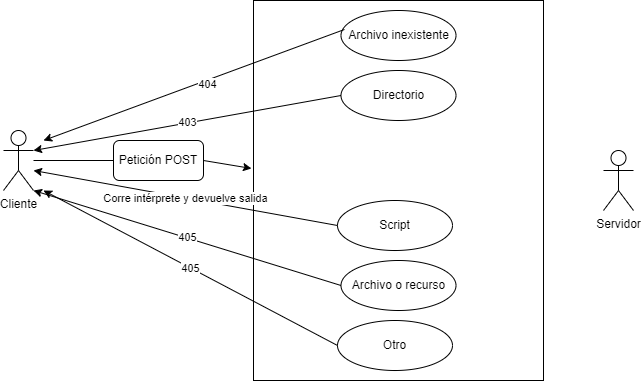

The diagram above was exported from draw.io. Its source (the exported page's mxGraphModel, read from the mxfile embedded in the PNG):
<mxGraphModel dx="1674" dy="731" grid="1" gridSize="10" guides="1" tooltips="1" connect="1" arrows="1" fold="1" page="1" pageScale="1" pageWidth="827" pageHeight="1169" math="0" shadow="0">
  <root>
    <mxCell id="0" />
    <mxCell id="1" parent="0" />
    <mxCell id="9cnpFE6HK5lOs7kfDEJY-1" value="Cliente" style="shape=umlActor;verticalLabelPosition=bottom;verticalAlign=top;html=1;outlineConnect=0;" vertex="1" parent="1">
      <mxGeometry x="80" y="310" width="30" height="60" as="geometry" />
    </mxCell>
    <mxCell id="9cnpFE6HK5lOs7kfDEJY-2" value="" style="rounded=0;whiteSpace=wrap;html=1;" vertex="1" parent="1">
      <mxGeometry x="330" y="180" width="290" height="380" as="geometry" />
    </mxCell>
    <mxCell id="9cnpFE6HK5lOs7kfDEJY-6" value="Petición POST" style="rounded=1;whiteSpace=wrap;html=1;" vertex="1" parent="1">
      <mxGeometry x="190" y="320" width="90" height="40" as="geometry" />
    </mxCell>
    <mxCell id="9cnpFE6HK5lOs7kfDEJY-7" value="" style="endArrow=none;html=1;rounded=0;entryX=0;entryY=0.5;entryDx=0;entryDy=0;" edge="1" parent="1" source="9cnpFE6HK5lOs7kfDEJY-1" target="9cnpFE6HK5lOs7kfDEJY-6">
      <mxGeometry width="50" height="50" relative="1" as="geometry">
        <mxPoint x="140" y="460" as="sourcePoint" />
        <mxPoint x="190" y="410" as="targetPoint" />
      </mxGeometry>
    </mxCell>
    <mxCell id="9cnpFE6HK5lOs7kfDEJY-8" value="" style="endArrow=classic;html=1;rounded=0;exitX=1;exitY=0.5;exitDx=0;exitDy=0;entryX=-0.007;entryY=0.442;entryDx=0;entryDy=0;entryPerimeter=0;" edge="1" parent="1" source="9cnpFE6HK5lOs7kfDEJY-6" target="9cnpFE6HK5lOs7kfDEJY-2">
      <mxGeometry width="50" height="50" relative="1" as="geometry">
        <mxPoint x="280" y="480" as="sourcePoint" />
        <mxPoint x="330" y="430" as="targetPoint" />
      </mxGeometry>
    </mxCell>
    <mxCell id="9cnpFE6HK5lOs7kfDEJY-9" value="Archivo inexistente" style="ellipse;whiteSpace=wrap;html=1;" vertex="1" parent="1">
      <mxGeometry x="417.5" y="190" width="115" height="50" as="geometry" />
    </mxCell>
    <mxCell id="9cnpFE6HK5lOs7kfDEJY-10" value="" style="endArrow=classic;html=1;rounded=0;exitX=0.03;exitY=0.38;exitDx=0;exitDy=0;exitPerimeter=0;" edge="1" parent="1" source="9cnpFE6HK5lOs7kfDEJY-9">
      <mxGeometry width="50" height="50" relative="1" as="geometry">
        <mxPoint x="250" y="210" as="sourcePoint" />
        <mxPoint x="120" y="320" as="targetPoint" />
      </mxGeometry>
    </mxCell>
    <mxCell id="9cnpFE6HK5lOs7kfDEJY-11" value="404" style="edgeLabel;html=1;align=center;verticalAlign=middle;resizable=0;points=[];" vertex="1" connectable="0" parent="9cnpFE6HK5lOs7kfDEJY-10">
      <mxGeometry x="-0.0765" y="3" relative="1" as="geometry">
        <mxPoint as="offset" />
      </mxGeometry>
    </mxCell>
    <mxCell id="9cnpFE6HK5lOs7kfDEJY-12" value="Directorio" style="ellipse;whiteSpace=wrap;html=1;" vertex="1" parent="1">
      <mxGeometry x="417.5" y="250" width="115" height="50" as="geometry" />
    </mxCell>
    <mxCell id="9cnpFE6HK5lOs7kfDEJY-13" value="403" style="endArrow=classic;html=1;rounded=0;entryX=1;entryY=0.3333333333333333;entryDx=0;entryDy=0;entryPerimeter=0;exitX=0;exitY=0.5;exitDx=0;exitDy=0;" edge="1" parent="1" source="9cnpFE6HK5lOs7kfDEJY-12" target="9cnpFE6HK5lOs7kfDEJY-1">
      <mxGeometry width="50" height="50" relative="1" as="geometry">
        <mxPoint x="350" y="320" as="sourcePoint" />
        <mxPoint x="400" y="270" as="targetPoint" />
      </mxGeometry>
    </mxCell>
    <mxCell id="9cnpFE6HK5lOs7kfDEJY-14" value="Script" style="ellipse;whiteSpace=wrap;html=1;" vertex="1" parent="1">
      <mxGeometry x="414" y="380" width="115" height="50" as="geometry" />
    </mxCell>
    <mxCell id="9cnpFE6HK5lOs7kfDEJY-15" value="Corre intérprete y devuelve salida" style="endArrow=classic;html=1;rounded=0;exitX=0;exitY=0.5;exitDx=0;exitDy=0;" edge="1" parent="1" source="9cnpFE6HK5lOs7kfDEJY-14">
      <mxGeometry width="50" height="50" relative="1" as="geometry">
        <mxPoint x="230" y="540" as="sourcePoint" />
        <mxPoint x="110" y="350" as="targetPoint" />
      </mxGeometry>
    </mxCell>
    <mxCell id="9cnpFE6HK5lOs7kfDEJY-16" value="Archivo o recurso" style="ellipse;whiteSpace=wrap;html=1;" vertex="1" parent="1">
      <mxGeometry x="417.5" y="440" width="115" height="50" as="geometry" />
    </mxCell>
    <mxCell id="9cnpFE6HK5lOs7kfDEJY-17" value="405" style="endArrow=classic;html=1;rounded=0;entryX=1;entryY=1;entryDx=0;entryDy=0;entryPerimeter=0;exitX=0;exitY=0.5;exitDx=0;exitDy=0;" edge="1" parent="1" source="9cnpFE6HK5lOs7kfDEJY-16" target="9cnpFE6HK5lOs7kfDEJY-1">
      <mxGeometry width="50" height="50" relative="1" as="geometry">
        <mxPoint x="230" y="490" as="sourcePoint" />
        <mxPoint x="280" y="440" as="targetPoint" />
      </mxGeometry>
    </mxCell>
    <mxCell id="9cnpFE6HK5lOs7kfDEJY-18" value="Otro" style="ellipse;whiteSpace=wrap;html=1;" vertex="1" parent="1">
      <mxGeometry x="414" y="500" width="115" height="50" as="geometry" />
    </mxCell>
    <mxCell id="9cnpFE6HK5lOs7kfDEJY-19" value="405" style="endArrow=classic;html=1;rounded=0;exitX=0;exitY=0.5;exitDx=0;exitDy=0;" edge="1" parent="1" source="9cnpFE6HK5lOs7kfDEJY-18">
      <mxGeometry width="50" height="50" relative="1" as="geometry">
        <mxPoint x="240" y="580" as="sourcePoint" />
        <mxPoint x="120" y="370" as="targetPoint" />
      </mxGeometry>
    </mxCell>
    <mxCell id="9cnpFE6HK5lOs7kfDEJY-20" value="Servidor" style="shape=umlActor;verticalLabelPosition=bottom;verticalAlign=top;html=1;outlineConnect=0;" vertex="1" parent="1">
      <mxGeometry x="680" y="330" width="30" height="60" as="geometry" />
    </mxCell>
  </root>
</mxGraphModel>